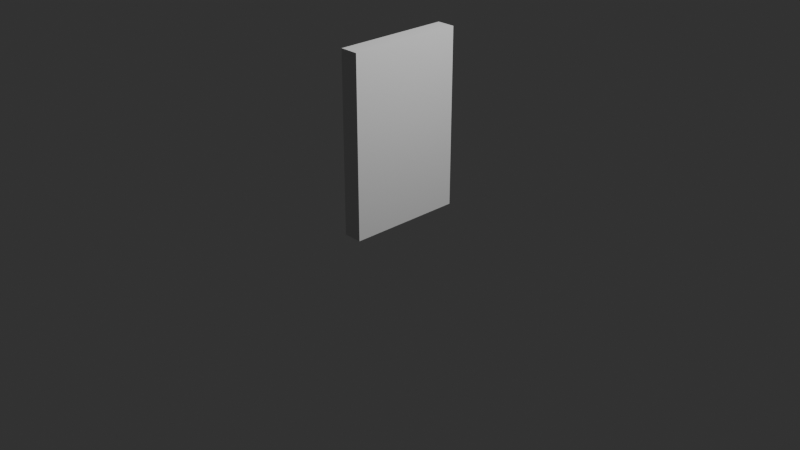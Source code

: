 # Source: Clues_Book_Model.blend  (saved by Blender 4.2.66; exported with 4.5.12 LTS)
import bpy
from mathutils import Matrix  # noqa: F401  (used for matrix-valued properties, if any)

bpy.ops.wm.read_factory_settings(use_empty=True)
scene = bpy.context.scene
scene.name = 'Scene'

# ---- collections
col_collection = bpy.data.collections.new('Collection'); scene.collection.children.link(col_collection)

# ---- world
world_world = bpy.data.worlds.new('World'); scene.world = world_world
world_world.use_nodes = True; world_world.node_tree.nodes.clear()
_N = world_world.node_tree.nodes; _L = world_world.node_tree.links
n0 = _N.new('ShaderNodeOutputWorld'); n0.name = 'World Output'; n0.location = (300, 300)
n1 = _N.new('ShaderNodeBackground'); n1.name = 'Background'; n1.location = (10, 300)
n1.inputs[0].default_value = (0.05088, 0.05088, 0.05088, 1.0)
_L.new(n1.outputs[0], n0.inputs[0])
n0.is_active_output = True
world_world.color = (0.05088, 0.05088, 0.05088)
world_world.sun_shadow_jitter_overblur = 0.0

# ---- cameras
cam_camera = bpy.data.cameras.new('Camera')
cam_camera.clip_end = 100.0
cam_camera.ortho_scale = 7.314

# ---- lights
light_light = bpy.data.lights.new('Light', 'POINT')
light_light.energy = 1000.0
light_light.shadow_soft_size = 0.1

# ---- meshes
me_cube = bpy.data.meshes.new('Cube')
me_cube.from_pydata([(-0.1, -0.625, 1.9), (0.1, -0.625, 1.9), (-0.1, 0.625, 1.9), (0.1, 0.625, 1.9), (-0.1, -0.625, 0.0), (0.1, -0.625, 0.0), (-0.1, 0.625, 0.0), (0.1, 0.625, 0.0)], [], [(0, 1, 3, 2), (2, 3, 7, 6), (6, 7, 5, 4), (4, 5, 1, 0), (2, 6, 4, 0), (7, 3, 1, 5)])
_uv = me_cube.uv_layers.new(name='UVMap')
_uv.uv.foreach_set('vector', [0.375, 0.0, 0.625, 0.0, 0.625, 0.25, 0.375, 0.25, 0.375, 0.25, 0.625, 0.25, 0.625, 0.5, 0.375, 0.5, 0.375, 0.5, 0.625, 0.5, 0.625, 0.75, 0.375, 0.75, 0.375, 0.75, 0.625, 0.75, 0.625, 1.0, 0.375, 1.0, 0.125, 0.5, 0.375, 0.5, 0.375, 0.75, 0.125, 0.75, 0.625, 0.5, 0.875, 0.5, 0.875, 0.75, 0.625, 0.75])
_ca = me_cube.color_attributes.new('Attribute', 'BYTE_COLOR', 'CORNER')
_ca.data.foreach_set('color', [1.0, 1.0, 1.0, 1.0, 1.0, 1.0, 1.0, 1.0, 1.0, 1.0, 1.0, 1.0, 1.0, 1.0, 1.0, 1.0, 1.0, 1.0, 1.0, 1.0, 1.0, 1.0, 1.0, 1.0, 1.0, 1.0, 1.0, 1.0, 1.0, 1.0, 1.0, 1.0, 1.0, 1.0, 1.0, 1.0, 1.0, 1.0, 1.0, 1.0, 1.0, 1.0, 1.0, 1.0, 1.0, 1.0, 1.0, 1.0, 1.0, 1.0, 1.0, 1.0, 1.0, 1.0, 1.0, 1.0, 1.0, 1.0, 1.0, 1.0, 1.0, 1.0, 1.0, 1.0, 1.0, 1.0, 1.0, 1.0, 1.0, 1.0, 1.0, 1.0, 1.0, 1.0, 1.0, 1.0, 1.0, 1.0, 1.0, 1.0, 1.0, 1.0, 1.0, 1.0, 1.0, 1.0, 1.0, 1.0, 1.0, 1.0, 1.0, 1.0, 1.0, 1.0, 1.0, 1.0])
me_cube.update()

# ---- objects
ob_light = bpy.data.objects.new('Light', light_light)
ob_camera = bpy.data.objects.new('Camera', cam_camera)
ob_defult_cube = bpy.data.objects.new('Defult Cube', me_cube)

# ---- transforms, parenting, visibility, modifiers, constraints
ob_light.location = (4.076, 1.005, 5.904)
ob_light.rotation_euler = (0.6503, 0.05522, 1.866)
ob_light.lock_rotations_4d = False
ob_light.empty_display_type = 'ARROWS'
ob_light.color = (0.0, 0.0, 0.0, 0.0)
ob_light.lineart.crease_threshold = 0.0
ob_camera.location = (7.359, -6.926, 4.958)
ob_camera.rotation_euler = (1.109, 0.0, 0.8149)
ob_camera.lock_rotations_4d = False
ob_camera.empty_display_type = 'ARROWS'
ob_camera.color = (0.0, 0.0, 0.0, 0.0)
ob_camera.display_type = 'WIRE'
ob_camera.lineart.crease_threshold = 0.0
ob_defult_cube.location = (0.0, 0.0, 0.0)

# ---- collection membership
col_collection.objects.link(ob_light)
col_collection.objects.link(ob_camera)
col_collection.objects.link(ob_defult_cube)

# ---- scene / render settings (as saved in the file)
scene.camera = ob_camera
scene.frame_start = 1; scene.frame_end = 250; scene.frame_set(1)
scene.render.engine = 'BLENDER_EEVEE_NEXT'
scene.render.image_settings.color_mode = 'RGB'
scene.render.image_settings.compression = 0
scene.render.resolution_x = 2560
scene.render.resolution_y = 1440
scene.view_settings.look = 'AgX - Medium High Contrast'
bpy.context.view_layer.update()
